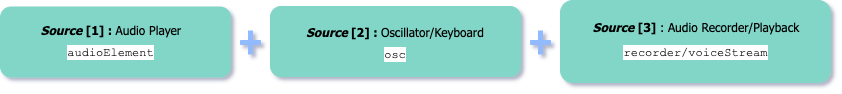

The diagram above was exported from draw.io. Its source (the exported page's mxGraphModel, read from the mxfile embedded in the PNG):
<mxGraphModel dx="1340" dy="1589" grid="1" gridSize="10" guides="1" tooltips="1" connect="1" arrows="1" fold="1" page="1" pageScale="1" pageWidth="850" pageHeight="1100" math="0" shadow="0">
  <root>
    <mxCell id="0" />
    <mxCell id="1" parent="0" />
    <mxCell id="NgpDK29S4SfIO1lUKFem-14" value="" style="rounded=1;whiteSpace=wrap;html=1;fillColor=#81D6C7;strokeColor=#81D6C7;" vertex="1" parent="1">
      <mxGeometry x="10" y="-1053.5" width="230" height="70" as="geometry" />
    </mxCell>
    <mxCell id="cwVi7p5LN3U5leMsQ9Nh-2" value="&lt;font style=&quot;font-size: 12px&quot;&gt;&lt;i style=&quot;font-weight: bold&quot;&gt;Source&lt;/i&gt;&lt;b&gt; [1] : &lt;/b&gt;Audio Player&lt;br&gt;&lt;br&gt;&lt;/font&gt;" style="text;html=1;strokeColor=none;fillColor=none;align=center;verticalAlign=middle;whiteSpace=wrap;rounded=0;fontFamily=Tahoma;" parent="1" vertex="1">
      <mxGeometry x="10" y="-1029" width="220" height="10" as="geometry" />
    </mxCell>
    <mxCell id="cwVi7p5LN3U5leMsQ9Nh-3" value="&lt;font face=&quot;Courier New&quot;&gt;audioElement&lt;/font&gt;" style="text;html=1;strokeColor=none;fillColor=none;align=center;verticalAlign=middle;whiteSpace=wrap;rounded=0;labelBackgroundColor=#ffffff;" parent="1" vertex="1">
      <mxGeometry x="90" y="-1019" width="60" height="20" as="geometry" />
    </mxCell>
    <mxCell id="cwVi7p5LN3U5leMsQ9Nh-10" value="" style="rounded=1;whiteSpace=wrap;html=1;fillColor=#81D6C7;strokeColor=#81D6C7;" parent="1" vertex="1">
      <mxGeometry x="280" y="-1054" width="250" height="70" as="geometry" />
    </mxCell>
    <mxCell id="cwVi7p5LN3U5leMsQ9Nh-11" value="&lt;b&gt;&lt;i&gt;Source&lt;/i&gt;&amp;nbsp;[2] : &lt;/b&gt;Oscillator/Keyboard" style="text;html=1;strokeColor=none;fillColor=none;align=center;verticalAlign=middle;whiteSpace=wrap;rounded=0;fontFamily=Tahoma;" parent="1" vertex="1">
      <mxGeometry x="310" y="-1039" width="190" height="20" as="geometry" />
    </mxCell>
    <mxCell id="cwVi7p5LN3U5leMsQ9Nh-12" value="&lt;font face=&quot;Courier New&quot;&gt;osc&lt;/font&gt;" style="text;html=1;strokeColor=none;fillColor=none;align=center;verticalAlign=middle;whiteSpace=wrap;rounded=0;labelBackgroundColor=#ffffff;" parent="1" vertex="1">
      <mxGeometry x="340" y="-1019" width="130" height="25" as="geometry" />
    </mxCell>
    <mxCell id="cwVi7p5LN3U5leMsQ9Nh-13" value="" style="rounded=1;whiteSpace=wrap;html=1;fillColor=#81D6C7;strokeColor=#81D6C7;" parent="1" vertex="1">
      <mxGeometry x="570" y="-1060" width="270" height="82" as="geometry" />
    </mxCell>
    <mxCell id="cwVi7p5LN3U5leMsQ9Nh-14" value="&lt;b&gt;&lt;i&gt;Source&lt;/i&gt;&amp;nbsp;[3]&lt;/b&gt;&amp;nbsp;: Audio Recorder/Playback" style="text;html=1;strokeColor=none;fillColor=none;align=center;verticalAlign=middle;whiteSpace=wrap;rounded=0;fontFamily=Tahoma;" parent="1" vertex="1">
      <mxGeometry x="590" y="-1044" width="230" height="20" as="geometry" />
    </mxCell>
    <mxCell id="cwVi7p5LN3U5leMsQ9Nh-15" value="&lt;font face=&quot;Courier New&quot;&gt;recorder/voiceStream&lt;/font&gt;" style="text;html=1;strokeColor=none;fillColor=none;align=center;verticalAlign=middle;whiteSpace=wrap;rounded=0;labelBackgroundColor=#ffffff;" parent="1" vertex="1">
      <mxGeometry x="675" y="-1024" width="60" height="30" as="geometry" />
    </mxCell>
    <mxCell id="NgpDK29S4SfIO1lUKFem-12" value="" style="shape=cross;whiteSpace=wrap;html=1;labelBackgroundColor=#ffffff;strokeColor=#91BAFF;fillColor=#91BAFF;fontFamily=Courier New;size=0.2;" vertex="1" parent="1">
      <mxGeometry x="250" y="-1029.5" width="20" height="23" as="geometry" />
    </mxCell>
    <mxCell id="NgpDK29S4SfIO1lUKFem-13" value="" style="shape=cross;whiteSpace=wrap;html=1;labelBackgroundColor=#ffffff;strokeColor=#91BAFF;fillColor=#91BAFF;fontFamily=Courier New;size=0.2;" vertex="1" parent="1">
      <mxGeometry x="540" y="-1029.5" width="20" height="23" as="geometry" />
    </mxCell>
  </root>
</mxGraphModel>